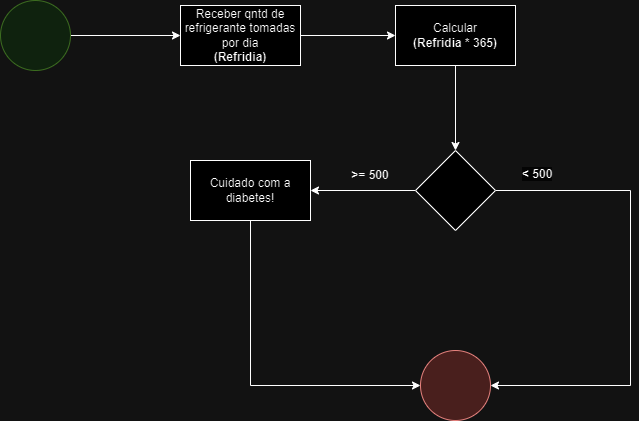

The diagram above was exported from draw.io. Its source (the exported page's mxGraphModel, read from the mxfile embedded in the PNG):
<mxGraphModel dx="1050" dy="566" grid="1" gridSize="10" guides="1" tooltips="1" connect="1" arrows="1" fold="1" page="1" pageScale="1" pageWidth="827" pageHeight="1169" math="0" shadow="0">
  <root>
    <mxCell id="0" />
    <mxCell id="1" parent="0" />
    <mxCell id="e-i1Z-eVbR_WV0zt1Iac-5" value="" style="edgeStyle=orthogonalEdgeStyle;rounded=0;orthogonalLoop=1;jettySize=auto;html=1;" edge="1" parent="1" source="e-i1Z-eVbR_WV0zt1Iac-1" target="e-i1Z-eVbR_WV0zt1Iac-4">
      <mxGeometry relative="1" as="geometry" />
    </mxCell>
    <mxCell id="e-i1Z-eVbR_WV0zt1Iac-1" value="" style="ellipse;whiteSpace=wrap;html=1;aspect=fixed;fillColor=#d5e8d4;strokeColor=#82b366;" vertex="1" parent="1">
      <mxGeometry x="50" y="30" width="70" height="70" as="geometry" />
    </mxCell>
    <mxCell id="e-i1Z-eVbR_WV0zt1Iac-7" value="" style="edgeStyle=orthogonalEdgeStyle;rounded=0;orthogonalLoop=1;jettySize=auto;html=1;" edge="1" parent="1" source="e-i1Z-eVbR_WV0zt1Iac-4" target="e-i1Z-eVbR_WV0zt1Iac-6">
      <mxGeometry relative="1" as="geometry" />
    </mxCell>
    <mxCell id="e-i1Z-eVbR_WV0zt1Iac-4" value="Receber qntd de refrigerante tomadas por dia&lt;br&gt;&lt;b&gt;(Refridia)&lt;/b&gt;" style="whiteSpace=wrap;html=1;" vertex="1" parent="1">
      <mxGeometry x="230" y="35" width="120" height="60" as="geometry" />
    </mxCell>
    <mxCell id="e-i1Z-eVbR_WV0zt1Iac-9" value="" style="edgeStyle=orthogonalEdgeStyle;rounded=0;orthogonalLoop=1;jettySize=auto;html=1;" edge="1" parent="1" source="e-i1Z-eVbR_WV0zt1Iac-6" target="e-i1Z-eVbR_WV0zt1Iac-8">
      <mxGeometry relative="1" as="geometry" />
    </mxCell>
    <mxCell id="e-i1Z-eVbR_WV0zt1Iac-6" value="Calcular&lt;br&gt;&lt;b&gt;(Refridia * 365)&lt;/b&gt;" style="whiteSpace=wrap;html=1;" vertex="1" parent="1">
      <mxGeometry x="445" y="35" width="120" height="60" as="geometry" />
    </mxCell>
    <mxCell id="e-i1Z-eVbR_WV0zt1Iac-11" value="" style="edgeStyle=orthogonalEdgeStyle;rounded=0;orthogonalLoop=1;jettySize=auto;html=1;" edge="1" parent="1" source="e-i1Z-eVbR_WV0zt1Iac-8" target="e-i1Z-eVbR_WV0zt1Iac-10">
      <mxGeometry relative="1" as="geometry" />
    </mxCell>
    <mxCell id="e-i1Z-eVbR_WV0zt1Iac-19" style="edgeStyle=orthogonalEdgeStyle;rounded=0;orthogonalLoop=1;jettySize=auto;html=1;exitX=1;exitY=0.5;exitDx=0;exitDy=0;entryX=1;entryY=0.5;entryDx=0;entryDy=0;" edge="1" parent="1" source="e-i1Z-eVbR_WV0zt1Iac-8" target="e-i1Z-eVbR_WV0zt1Iac-16">
      <mxGeometry relative="1" as="geometry">
        <Array as="points">
          <mxPoint x="680" y="220" />
          <mxPoint x="680" y="415" />
        </Array>
      </mxGeometry>
    </mxCell>
    <mxCell id="e-i1Z-eVbR_WV0zt1Iac-8" value="" style="rhombus;whiteSpace=wrap;html=1;" vertex="1" parent="1">
      <mxGeometry x="465" y="180" width="80" height="80" as="geometry" />
    </mxCell>
    <mxCell id="e-i1Z-eVbR_WV0zt1Iac-18" style="edgeStyle=orthogonalEdgeStyle;rounded=0;orthogonalLoop=1;jettySize=auto;html=1;exitX=0.5;exitY=1;exitDx=0;exitDy=0;entryX=0;entryY=0.5;entryDx=0;entryDy=0;" edge="1" parent="1" source="e-i1Z-eVbR_WV0zt1Iac-10" target="e-i1Z-eVbR_WV0zt1Iac-16">
      <mxGeometry relative="1" as="geometry" />
    </mxCell>
    <mxCell id="e-i1Z-eVbR_WV0zt1Iac-10" value="Cuidado com a diabetes!" style="whiteSpace=wrap;html=1;" vertex="1" parent="1">
      <mxGeometry x="240" y="190" width="120" height="60" as="geometry" />
    </mxCell>
    <mxCell id="e-i1Z-eVbR_WV0zt1Iac-14" value="&amp;gt;= 500" style="text;html=1;strokeColor=none;fillColor=none;align=center;verticalAlign=middle;whiteSpace=wrap;rounded=0;fontStyle=1" vertex="1" parent="1">
      <mxGeometry x="390" y="190" width="60" height="30" as="geometry" />
    </mxCell>
    <mxCell id="e-i1Z-eVbR_WV0zt1Iac-15" value="&lt;span style=&quot;color: rgb(0, 0, 0); font-family: Helvetica; font-size: 12px; font-style: normal; font-variant-ligatures: normal; font-variant-caps: normal; font-weight: 700; letter-spacing: normal; orphans: 2; text-align: center; text-indent: 0px; text-transform: none; widows: 2; word-spacing: 0px; -webkit-text-stroke-width: 0px; background-color: rgb(251, 251, 251); text-decoration-thickness: initial; text-decoration-style: initial; text-decoration-color: initial; float: none; display: inline !important;&quot;&gt;&amp;lt; 500&lt;/span&gt;" style="text;whiteSpace=wrap;html=1;" vertex="1" parent="1">
      <mxGeometry x="570" y="190" width="70" height="40" as="geometry" />
    </mxCell>
    <mxCell id="e-i1Z-eVbR_WV0zt1Iac-16" value="" style="ellipse;whiteSpace=wrap;html=1;aspect=fixed;fillColor=#f8cecc;strokeColor=#b85450;" vertex="1" parent="1">
      <mxGeometry x="470" y="380" width="70" height="70" as="geometry" />
    </mxCell>
  </root>
</mxGraphModel>